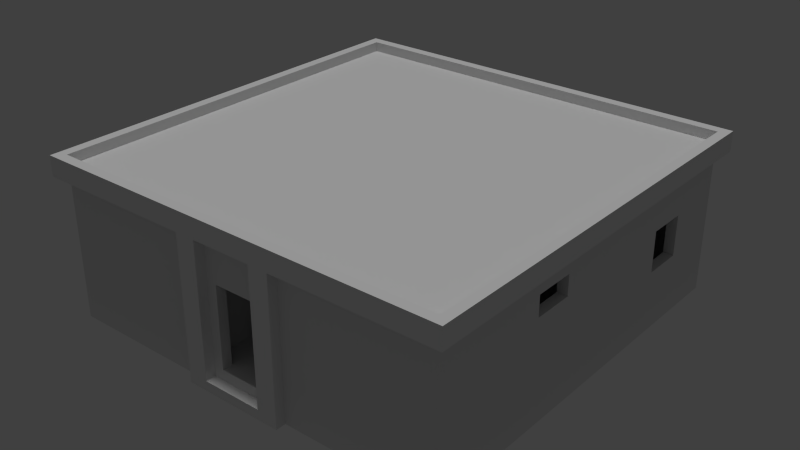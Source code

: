 # Source: klotzhouse_01_c_10x10x1.blend  (saved by Blender 2.67.0; exported with 4.5.12 LTS)
import bpy
from mathutils import Matrix  # noqa: F401  (used for matrix-valued properties, if any)

bpy.ops.wm.read_factory_settings(use_empty=True)
scene = bpy.context.scene
scene.name = 'Scene'

# ---- collections
col_collection_1 = bpy.data.collections.new('Collection 1'); scene.collection.children.link(col_collection_1)

# ---- materials (node trees are filled in below, after node groups)
mat_whitewall_dirty_01_decay = bpy.data.materials.new('whitewall_dirty_01_decay')
mat_whitewall_dirty_01_decay.alpha_threshold = 0.0
mat_whitewall_dirty_01_decay.use_transparent_shadow = False
mat_whitewall_dirty_01_decay.roughness = 0.5
mat_whitewall_dirty_01_decay.line_color = (0.0, 0.0, 0.0, 1.0)
mat_concrete_nobiax_smooth_01 = bpy.data.materials.new('concrete_nobiax_smooth_01')
mat_concrete_nobiax_smooth_01.alpha_threshold = 0.0
mat_concrete_nobiax_smooth_01.use_transparent_shadow = False
mat_concrete_nobiax_smooth_01.roughness = 0.5
mat_concrete_nobiax_smooth_01.line_color = (0.0, 0.0, 0.0, 1.0)

# ---- material node trees

# ---- world
world_world = bpy.data.worlds.new('World'); scene.world = world_world
world_world.color = (0.05088, 0.05088, 0.05088)
world_world.use_sun_shadow = False
world_world.sun_shadow_jitter_overblur = 0.0
world_world.cycles.sampling_method = 'MANUAL'
world_world.cycles.sample_map_resolution = 256

# ---- lights
light_hemi_001 = bpy.data.lights.new('Hemi.001', 'SUN')
light_hemi_001.transmission_factor = 0.0
light_hemi_001.angle = 0.1993
light_hemi_001.energy = 1.0
light_hemi_001.shadow_buffer_clip_start = 0.5
light_hemi_001.shadow_soft_size = 0.1
light_hemi_001.shadow_cascade_max_distance = 1000.0
light_hemi_001.cycles.use_multiple_importance_sampling = False

# ---- meshes
me_house8 = bpy.data.meshes.new('house8')
me_house8.from_pydata([(-10.0, 0.0, 1.798), (9.537e-07, -3.815e-06, 1.926), (-10.0, 0.0, 1.926), (-10.0, 40.0, 1.926), (9.537e-07, 40.0, 1.926), (-10.25, -1.0, 1.798), (-10.25, 41.0, 1.798), (0.25, 41.0, 1.798), (0.25, -1.0, 1.798), (0.25, -1.0, 2.054), (-10.25, -1.0, 2.054), (-10.0, 0.0, 2.054), (0.0, 0.0, 2.054), (0.25, 41.0, 2.054), (0.0, 40.0, 2.054), (-10.25, 41.0, 2.054), (-10.0, 40.0, 2.054), (-5.0, 34.0, 1.284), (-4.75, 34.0, 1.284), (-4.75, 30.0, 1.284), (-5.0, 30.0, 1.284), (-5.0, 34.0, 1.798), (-4.75, 30.0, 1.798), (-5.0, 30.0, 1.798), (-4.75, 30.0, 0.2568), (-4.75, 25.0, 0.2568), (-5.0, 25.0, 0.2568), (-5.0, 30.0, 0.2568), (-4.75, 25.0, 1.798), (-5.0, 25.0, 1.798), (-4.75, 39.0, 0.2568), (-4.75, 34.0, 0.2568), (-5.0, 34.0, 0.2568), (-5.0, 39.0, 0.2568), (-4.75, 39.0, 1.798), (-4.75, 34.0, 1.798), (-5.0, 39.0, 1.798), (-3.5, 16.0, 1.284), (-3.5, 15.0, 1.284), (-4.5, 15.0, 1.284), (-4.5, 16.0, 1.284), (-3.5, 16.0, 1.798), (-4.5, 15.0, 0.2568), (-9.75, 15.0, 0.2568), (-9.75, 16.0, 0.2568), (-4.5, 16.0, 0.2568), (-4.5, 15.0, 1.798), (-9.75, 15.0, 1.798), (-9.75, 16.0, 1.798), (-4.5, 16.0, 1.798), (-0.25, 15.0, 0.2568), (-3.5, 15.0, 0.2568), (-3.5, 16.0, 0.2568), (-0.25, 16.0, 0.2568), (-0.25, 15.0, 1.798), (-3.5, 15.0, 1.798), (-0.25, 16.0, 1.798), (-6.5, 24.0, 1.284), (-6.5, 25.0, 1.284), (-5.5, 25.0, 1.284), (-5.5, 24.0, 1.284), (-6.5, 24.0, 1.798), (-5.5, 25.0, 0.2568), (-0.25, 25.0, 0.2568), (-0.25, 24.0, 0.2568), (-5.5, 24.0, 0.2568), (-5.5, 25.0, 1.798), (-0.25, 25.0, 1.798), (-0.25, 24.0, 1.798), (-5.5, 24.0, 1.798), (-9.75, 25.0, 0.2568), (-6.5, 25.0, 0.2568), (-6.5, 24.0, 0.2568), (-9.75, 24.0, 0.2568), (-9.75, 25.0, 1.798), (-6.5, 25.0, 1.798), (-9.75, 24.0, 1.798), (-10.0, 40.0, 0.2568), (-9.75, 39.0, 1.798), (-8.5, 40.0, 0.7704), (-8.5, 40.0, 1.284), (-7.5, 40.0, 1.284), (-7.5, 40.0, 0.7704), (-10.0, 40.0, 1.798), (-4.0, 39.0, 1.541), (-4.0, 40.0, 1.541), (-3.0, 40.0, 1.541), (-3.0, 39.0, 1.541), (-4.0, 40.0, 1.798), (-3.0, 40.0, 1.798), (-8.5, 39.0, 1.284), (-7.5, 39.0, 1.284), (-7.5, 40.0, 1.798), (-4.0, 40.0, 0.2568), (-4.0, 39.0, 1.284), (-4.0, 40.0, 1.284), (-3.0, 40.0, 1.284), (-3.0, 39.0, 1.284), (-8.5, 40.0, 0.2568), (-7.5, 40.0, 0.2568), (-7.5, 39.0, 0.2568), (-8.5, 39.0, 0.7704), (-7.5, 39.0, 0.7704), (-3.0, 39.0, 0.2568), (-3.0, 40.0, 0.2568), (-3.0, 39.0, 1.798), (-8.5, 39.0, 0.2568), (-8.5, 40.0, 1.798), (-8.5, 39.0, 1.798), (-9.75, 39.0, 0.2568), (-4.0, 39.0, 0.2568), (-7.5, 39.0, 1.798), (-4.0, 39.0, 1.798), (-7.5, 1.0, 0.2568), (-7.5, 0.0, 0.2568), (-10.0, 1.983e-06, 0.2568), (-7.5, 0.0, 1.798), (-9.75, 1.0, 1.798), (-7.5, 1.0, 1.798), (-1.5, 1.0, 0.2568), (-1.5, 1.0, 1.798), (-0.25, 1.0, 1.798), (9.537e-07, -1.983e-06, 0.2568), (9.537e-07, -3.815e-06, 1.798), (-6.5, 1.0, 0.2568), (-6.5, 1.0, 0.7704), (-6.5, 0.0, 0.7704), (-7.5, 0.0, 0.7704), (-7.5, 1.0, 0.7704), (-1.5, -1.907e-06, 0.2568), (-1.5, 1.0, 0.7704), (-1.5, -1.907e-06, 0.7704), (-2.5, -1.907e-06, 0.7704), (-2.5, 1.0, 0.7704), (-6.5, 1.0, 1.284), (-6.5, 0.0, 1.284), (-7.5, 0.0, 1.284), (-7.5, 1.0, 1.284), (-6.5, 0.0, 1.798), (-1.5, 1.0, 1.284), (-1.5, -1.907e-06, 1.284), (-2.5, -1.907e-06, 1.284), (-2.5, 1.0, 1.284), (-1.5, -1.907e-06, 1.798), (-2.5, 1.0, 1.798), (-2.5, -1.907e-06, 0.2568), (-6.5, 0.0, 0.2568), (-2.5, 1.0, 0.2568), (-2.5, -1.907e-06, 1.798), (-6.5, 1.0, 1.798), (-9.75, 1.0, 0.2568), (-0.25, 1.0, 0.2568), (-10.0, 25.0, -1.192e-07), (-10.0, 15.0, -1.192e-07), (-10.25, 17.0, 0.1284), (-10.0, 22.0, 1.284), (-9.75, 22.0, 1.284), (-9.75, 18.0, 1.284), (-10.0, 18.0, 1.284), (-9.75, 22.0, 1.798), (-10.0, 18.0, 0.2568), (-9.75, 18.0, 0.2568), (-10.0, 18.0, 1.798), (-9.75, 18.0, 1.798), (-9.75, 22.0, 0.2568), (-10.0, 22.0, 0.2568), (-10.0, 22.0, 1.798), (-10.25, 25.0, -1.192e-07), (-10.0, 23.0, 0.1284), (-10.25, 23.0, 0.1284), (-10.25, 25.0, 1.798), (-10.0, 25.0, 1.798), (-10.0, 23.0, 1.798), (-10.25, 23.0, 1.798), (-10.0, 17.0, 0.1284), (-10.25, 15.0, -1.192e-07), (-10.25, 17.0, 1.798), (-10.0, 17.0, 1.798), (-10.0, 15.0, 1.798), (-10.25, 15.0, 1.798), (-0.25, 39.0, 0.2568), (9.537e-07, 40.0, 1.798), (9.537e-07, 15.0, -1.192e-07), (9.537e-07, 25.0, -1.192e-07), (0.25, 23.0, 0.1284), (9.537e-07, 18.0, 1.284), (-0.25, 18.0, 1.284), (-0.25, 22.0, 1.284), (9.537e-07, 22.0, 1.284), (-0.25, 18.0, 1.798), (-0.25, 39.0, 1.798), (9.537e-07, 22.0, 0.2568), (-0.25, 22.0, 0.2568), (9.537e-07, 22.0, 1.798), (-0.25, 22.0, 1.798), (-0.25, 18.0, 0.2568), (9.537e-07, 18.0, 0.2568), (9.537e-07, 18.0, 1.798), (0.0, 40.0, 0.2568), (0.25, 15.0, -1.192e-07), (9.537e-07, 17.0, 0.1284), (0.25, 17.0, 0.1284), (0.25, 15.0, 1.798), (9.537e-07, 15.0, 1.798), (9.537e-07, 17.0, 1.798), (0.25, 17.0, 1.798), (9.537e-07, 23.0, 0.1284), (0.25, 25.0, -1.192e-07), (0.25, 23.0, 1.798), (9.537e-07, 23.0, 1.798), (9.537e-07, 25.0, 1.798), (0.25, 25.0, 1.798), (0.0, 0.0, 0.0), (-10.0, 1.907e-06, 0.0), (-10.0, 40.0, 0.0), (0.0, 40.0, 0.0)], [], [(4, 3, 2, 1), (12, 11, 10, 9), (12, 9, 13, 14), (10, 11, 16, 15), (9, 10, 5, 8), (9, 8, 7, 13), (5, 10, 15, 6), (6, 15, 13, 7), (15, 16, 14, 13), (23, 21, 17, 20), (17, 18, 19, 20), (34, 35, 31, 30), (35, 22, 19, 18), (22, 28, 25, 24), (29, 23, 27, 26), (23, 22, 24, 27), (35, 21, 32, 31), (21, 36, 33, 32), (37, 38, 39, 40), (46, 47, 43, 42), (48, 49, 45, 44), (49, 46, 42, 45), (54, 55, 51, 50), (55, 46, 39, 38), (49, 41, 37, 40), (55, 41, 52, 51), (41, 56, 53, 52), (57, 58, 59, 60), (66, 67, 63, 62), (68, 69, 65, 64), (69, 66, 62, 65), (74, 75, 71, 70), (75, 66, 59, 58), (69, 61, 57, 60), (75, 61, 72, 71), (61, 76, 73, 72), (88, 89, 86, 85), (84, 85, 86, 87), (97, 96, 95, 94), (105, 112, 84, 87), (111, 108, 90, 91), (95, 96, 104, 93), (97, 94, 110, 103), (102, 101, 106, 100), (105, 89, 104, 103), (107, 108, 106, 98), (111, 92, 99, 100), (92, 88, 93, 99), (88, 112, 110, 93), (112, 111, 100, 110), (90, 80, 81, 91), (79, 82, 99, 98), (102, 82, 79, 101), (107, 92, 81, 80), (108, 78, 109, 106), (83, 107, 98, 77), (118, 116, 114, 113), (128, 127, 126, 125), (133, 132, 131, 130), (134, 135, 136, 137), (139, 140, 141, 142), (131, 132, 145, 129), (143, 148, 141, 140), (148, 138, 146, 145), (138, 149, 124, 146), (149, 144, 147, 124), (144, 148, 145, 147), (117, 118, 113, 150), (123, 143, 129, 122), (143, 120, 119, 129), (120, 121, 151, 119), (128, 125, 124, 113), (144, 120, 139, 142), (126, 127, 114, 146), (133, 130, 119, 147), (138, 116, 136, 135), (118, 149, 134, 137), (155, 156, 157, 158), (162, 163, 161, 160), (159, 163, 157, 156), (162, 166, 155, 158), (159, 166, 165, 164), (172, 173, 169, 168), (173, 170, 167, 169), (154, 169, 167, 175), (167, 152, 153, 175), (154, 174, 168, 169), (170, 171, 152, 167), (176, 177, 174, 154), (178, 179, 175, 153), (179, 176, 154, 175), (185, 186, 187, 188), (193, 194, 192, 191), (189, 194, 187, 186), (193, 197, 185, 188), (189, 197, 196, 195), (204, 205, 201, 200), (205, 202, 199, 201), (184, 201, 199, 207), (199, 182, 183, 207), (184, 206, 200, 201), (181, 193, 191, 198), (202, 203, 182, 199), (208, 209, 206, 184), (210, 211, 207, 183), (211, 208, 184, 207), (194, 190, 180, 192), (212, 213, 214, 215), (123, 0, 83, 181), (11, 12, 123, 0), (123, 12, 14, 181), (11, 0, 83, 16), (123, 8, 5, 0), (16, 83, 181, 14), (0, 5, 6, 83), (83, 6, 7, 181), (8, 123, 181, 7), (190, 105, 103, 180), (89, 181, 198, 104), (116, 0, 115, 114), (0, 162, 160, 115), (163, 117, 150, 161), (78, 159, 164, 109), (166, 83, 77, 165), (121, 189, 195, 151), (197, 123, 122, 196), (115, 77, 214, 213), (77, 198, 215, 214), (122, 115, 213, 212), (198, 122, 212, 215), (198, 77, 115, 122)])
me_house8.polygons.foreach_set('material_index', [1, 0, 0, 0, 0, 0, 0, 0, 0, 0, 0, 0, 0, 0, 0, 0, 0, 0, 0, 0, 0, 0, 0, 0, 0, 0, 0, 0, 0, 0, 0, 0, 0, 0, 0, 0, 0, 0, 0, 0, 0, 0, 0, 0, 0, 0, 0, 0, 0, 0, 0, 0, 0, 0, 0, 0, 0, 0, 0, 0, 0, 0, 0, 0, 0, 0, 0, 0, 0, 0, 0, 0, 0, 0, 0, 0, 0, 0, 0, 0, 0, 0, 0, 0, 0, 0, 0, 0, 0, 0, 0, 0, 0, 0, 0, 0, 0, 0, 0, 0, 0, 0, 0, 0, 0, 0, 0, 1, 1, 0, 0, 0, 0, 1, 0, 0, 0, 0, 0, 0, 0, 0, 0, 0, 0, 0, 0, 0, 0, 0, 1])
_uv = me_house8.uv_layers.new(name='UVMap')
_uv.uv.foreach_set('vector', [1.449, -0.4492, 1.449, 1.449, -0.4492, 1.449, -0.4492, -0.4492, 0.9602, 0.6648, 0.052, 0.6648, 0.006103, 0.7273, 1.006, 0.7273, 0.9555, 0.6453, 1.001, 0.7117, 0.001447, 0.7117, 0.04735, 0.6453, 1.001, 0.7117, 0.9555, 0.6453, 0.04735, 0.6453, 0.001447, 0.7117, 1.006, 0.7273, 0.006103, 0.7273, 0.006103, 0.8523, 1.006, 0.8523, 1.001, 0.7117, 1.001, 0.8445, 0.001447, 0.8445, 0.001447, 0.7117, 1.001, 0.8445, 1.001, 0.7117, 0.001447, 0.7117, 0.001447, 0.8445, 0.006103, 0.8523, 0.006103, 0.7273, 1.006, 0.7273, 1.006, 0.8523, 0.006103, 0.7273, 0.052, 0.6648, 0.9602, 0.6648, 1.006, 0.7273, 1.242, 0.5352, 1.031, 0.5352, 1.031, 0.6992, 1.242, 0.6992, 0.6851, 0.5605, 0.6851, 0.6098, 0.8824, 0.6098, 0.8824, 0.5605, 0.7695, 0.5352, 1.031, 0.5352, 1.031, 1.023, 0.7695, 1.023, 1.031, 0.5352, 1.242, 0.5352, 1.242, 0.6992, 1.031, 0.6992, 1.242, 0.5352, 1.504, 0.5352, 1.504, 1.023, 1.242, 1.023, 1.504, 0.5352, 1.242, 0.5352, 1.242, 1.023, 1.504, 1.023, 0.6133, 0.5195, 0.5273, 0.5195, 0.5273, 1.023, 0.6133, 1.023, 0.4141, 0.5039, 0.4961, 0.5039, 0.4961, 1.023, 0.4141, 1.023, 1.031, 0.5352, 0.7695, 0.5352, 0.7695, 1.023, 1.031, 1.023, 0.7031, 0.4688, 0.6211, 0.4688, 0.6211, 0.7695, 0.7031, 0.7695, 0.3984, 0.5352, 1.504, 0.5352, 1.504, 1.023, 0.3984, 1.023, 1.504, 0.5352, 0.3984, 0.5352, 0.3984, 1.023, 1.504, 1.023, 0.2422, 0.4805, 0.1797, 0.4805, 0.1797, 1.023, 0.2422, 1.023, -0.4961, 0.5352, 0.1914, 0.5352, 0.1914, 1.023, -0.4961, 1.023, 0.1914, 0.5352, 0.3984, 0.5352, 0.3984, 0.6992, 0.1914, 0.6992, 0.3984, 0.5352, 0.1914, 0.5352, 0.1914, 0.6992, 0.3984, 0.6992, 0.1797, 0.4805, 0.2422, 0.4805, 0.2422, 1.023, 0.1797, 1.023, 0.1914, 0.5352, -0.4961, 0.5352, -0.4961, 1.023, 0.1914, 1.023, 0.7031, 0.4688, 0.6211, 0.4688, 0.6211, 0.7695, 0.7031, 0.7695, 0.3984, 0.5352, 1.504, 0.5352, 1.504, 1.023, 0.3984, 1.023, 1.504, 0.5352, 0.3984, 0.5352, 0.3984, 1.023, 1.504, 1.023, 0.2422, 0.4805, 0.1797, 0.4805, 0.1797, 1.023, 0.2422, 1.023, -0.4961, 0.5352, 0.1914, 0.5352, 0.1914, 1.023, -0.4961, 1.023, 0.1914, 0.5352, 0.3984, 0.5352, 0.3984, 0.6992, 0.1914, 0.6992, 0.3984, 0.5352, 0.1914, 0.5352, 0.1914, 0.6992, 0.3984, 0.6992, 0.1797, 0.4805, 0.2422, 0.4805, 0.2422, 1.023, 0.1797, 1.023, 0.1914, 0.5352, -0.4961, 0.5352, -0.4961, 1.023, 0.1914, 1.023, 0.4023, 0.9727, 0.3047, 0.9727, 0.3047, 0.8398, 0.4023, 0.8398, 0.5449, 0.7012, 0.5449, 0.7344, 0.6797, 0.7344, 0.6797, 0.7012, 0.4961, 0.5742, 0.4961, 0.6211, 0.3164, 0.6211, 0.3164, 0.5742, 1.02, 0.4844, 0.7617, 0.4844, 0.7617, 0.5742, 1.02, 0.5742, -0.1445, 0.4844, -0.4023, 0.4844, -0.4023, 0.6641, -0.1445, 0.6641, 0.4023, 0.6992, 0.3047, 0.6992, 0.3047, 0.1562, 0.4023, 0.1562, 1.02, 0.6641, 0.7617, 0.6641, 0.7617, 1.027, 1.02, 1.027, -0.1445, 0.8438, -0.4023, 0.8438, -0.4023, 1.027, -0.1445, 1.027, 1.438, 0.7852, 1.484, 0.7852, 1.484, 0.2148, 1.438, 0.2148, 0.8125, 0.8828, 0.7734, 0.8828, 0.7734, 0.4062, 0.8125, 0.4062, 1.438, 0.9102, 1.484, 0.9102, 1.484, 0.3398, 1.438, 0.3398, 0.7539, 0.9727, 0.4023, 0.9727, 0.4023, 0.1562, 0.7539, 0.1562, 1.484, 0.7852, 1.438, 0.7852, 1.438, 0.2148, 1.484, 0.2148, 0.7617, 0.4844, -0.1445, 0.4844, -0.1445, 1.027, 0.7617, 1.027, 0.5498, 0.7734, 0.5498, 0.8027, 0.6895, 0.8027, 0.6895, 0.7734, 0.8555, 0.4297, 0.7539, 0.4297, 0.7539, 0.1562, 0.8555, 0.1562, 0.4961, 0.5742, 0.4961, 0.6211, 0.3164, 0.6211, 0.3164, 0.5742, 0.8555, 0.9727, 0.7539, 0.9727, 0.7539, 0.6992, 0.8555, 0.6992, -0.4023, 0.4844, -0.7891, 0.4844, -0.7891, 1.027, -0.4023, 1.027, 1.004, 0.9727, 0.8555, 0.9727, 0.8555, 0.1562, 1.004, 0.1562, 0.1424, 0.7161, 0.09763, 0.7161, 0.09763, 0.4278, 0.1424, 0.4278, 0.2969, 0.5508, 0.2969, 0.5977, 0.01562, 0.5977, 0.01562, 0.5508, 0.2969, 0.5508, 0.2969, 0.5977, 0.01562, 0.5977, 0.01562, 0.5508, 0.3496, 0.5762, 0.3311, 0.5762, 0.3311, 0.7734, 0.3496, 0.7734, 0.3105, 0.5762, 0.2881, 0.5762, 0.2881, 0.7676, 0.3105, 0.7676, 0.8555, 0.4297, 0.7539, 0.4297, 0.7539, 0.1562, 0.8555, 0.1562, 0.8555, 0.9727, 0.7539, 0.9727, 0.7539, 0.6992, 0.8555, 0.6992, 0.7539, 0.9727, 0.3555, 0.9727, 0.3555, 0.1562, 0.7539, 0.1562, 0.09763, 0.7161, 0.1424, 0.7161, 0.1424, 0.4278, 0.09763, 0.4278, 0.8164, 0.5352, -0.02344, 0.5352, -0.02344, 1.023, 0.8164, 1.023, 0.1424, 0.7161, 0.09763, 0.7161, 0.09763, 0.4278, 0.1424, 0.4278, 1.5, 0.5352, 1.027, 0.5352, 1.027, 1.023, 1.5, 1.023, 0.9805, 0.9727, 0.8555, 0.9727, 0.8555, 0.1562, 0.9805, 0.1562, 0.09763, 0.7161, 0.1424, 0.7161, 0.1424, 0.4278, 0.09763, 0.4278, -0.2344, 0.5352, -0.5, 0.5352, -0.5, 1.023, -0.2344, 1.023, 1.027, 0.8438, 0.8164, 0.8438, 0.8164, 1.023, 1.027, 1.023, -0.02344, 0.5352, -0.2344, 0.5352, -0.2344, 0.6992, -0.02344, 0.6992, 0.3555, 0.4297, 0.2539, 0.4297, 0.2539, 0.1562, 0.3555, 0.1562, -0.02344, 0.8594, -0.2344, 0.8594, -0.2344, 1.023, -0.02344, 1.023, 0.3555, 0.9727, 0.2539, 0.9727, 0.2539, 0.6992, 0.3555, 0.6992, 1.027, 0.5352, 0.8164, 0.5352, 0.8164, 0.6992, 1.027, 0.6992, 0.5693, 0.6035, 0.5693, 0.6328, 0.6992, 0.6328, 0.6992, 0.6035, -0.418, 0.7852, -0.3711, 0.7852, -0.3711, 0.2148, -0.418, 0.2148, 0.375, 0.4844, 0.6328, 0.4844, 0.6328, 0.6641, 0.375, 0.6641, 0.5547, 0.9727, 0.4531, 0.9727, 0.4531, 0.6992, 0.5547, 0.6992, -0.3711, 0.7852, -0.418, 0.7852, -0.418, 0.2148, -0.3711, 0.2148, 0.5, 0.875, 0.375, 0.875, 0.375, 0.0, 0.5, 0.0, 0.2852, 0.9258, 0.1523, 0.9258, 0.1523, 0.0, 0.2852, 0.06641, 0.6836, 0.06641, 0.2852, 0.06641, 0.1523, 0.0, 0.8164, 0.0, 0.6572, 0.123, 0.6562, 0.1914, 0.9336, 0.1914, 0.9316, 0.123, 0.9316, 0.123, 0.9336, 0.1914, 0.6562, 0.1914, 0.6572, 0.123, 0.125, 0.875, 0.25, 0.875, 0.25, 0.0, 0.125, 0.0, 0.25, 0.875, 0.375, 0.875, 0.375, 0.0, 0.25, 0.0, 0.625, 0.875, 0.5, 0.875, 0.5, 0.0, 0.625, 0.0, 0.8164, 0.9258, 0.6836, 0.9258, 0.6836, 0.06641, 0.8164, 0.0, 0.5693, 0.6035, 0.5693, 0.6328, 0.6992, 0.6328, 0.6992, 0.6035, -0.418, 0.7852, -0.3711, 0.7852, -0.3711, 0.2148, -0.418, 0.2148, 0.375, 0.4844, 0.6328, 0.4844, 0.6328, 0.6641, 0.375, 0.6641, 0.5547, 0.9727, 0.4531, 0.9727, 0.4531, 0.6992, 0.5547, 0.6992, -0.3711, 0.7852, -0.418, 0.7852, -0.418, 0.2148, -0.3711, 0.2148, 0.5, 0.875, 0.375, 0.875, 0.375, 0.0, 0.5, 0.0, 0.2852, 0.9258, 0.1523, 0.9258, 0.1523, 0.0, 0.2852, 0.06641, 0.6836, 0.06641, 0.2852, 0.06641, 0.1523, 0.0, 0.8164, 0.0, 0.6572, 0.123, 0.6562, 0.1914, 0.9336, 0.1914, 0.9316, 0.123, 0.9316, 0.123, 0.9336, 0.1914, 0.6562, 0.1914, 0.6572, 0.123, 1.004, 0.9727, 0.5547, 0.9727, 0.5547, 0.125, 1.004, 0.125, 0.125, 0.875, 0.25, 0.875, 0.25, 0.0, 0.125, 0.0, 0.25, 0.875, 0.375, 0.875, 0.375, 0.0, 0.25, 0.0, 0.625, 0.875, 0.5, 0.875, 0.5, 0.0, 0.625, 0.0, 0.8164, 0.9258, 0.6836, 0.9258, 0.6836, 0.06641, 0.8164, 0.0, 0.6328, 0.4844, 1.797, 0.4844, 1.797, 1.027, 0.6328, 1.027, -0.6094, -0.6992, -0.6094, 1.617, 1.699, 1.617, 1.699, -0.6992, -0.4492, -0.4492, -0.4492, 1.449, 1.449, 1.449, 1.449, -0.4492, 0.052, 0.6648, 0.9602, 0.6648, 0.9602, 0.8523, 0.052, 0.8523, 0.9555, 0.8445, 0.9555, 0.6453, 0.04735, 0.6453, 0.04735, 0.8445, 0.9555, 0.6453, 0.9555, 0.8445, 0.04735, 0.8445, 0.04735, 0.6453, 0.04688, 0.875, 0.0, 0.9219, 1.0, 0.9219, 0.9531, 0.875, 0.052, 0.6648, 0.052, 0.8523, 0.9602, 0.8523, 0.9602, 0.6648, 0.04688, 0.8281, 0.0, 0.875, 1.0, 0.875, 0.9531, 0.8281, 0.04688, 0.875, 0.0, 0.9219, 1.0, 0.9219, 0.9531, 0.875, 1.0, 0.8711, 0.9531, 0.8242, 0.04688, 0.8242, 0.0, 0.8711, 1.797, 0.4844, 1.02, 0.4844, 1.02, 1.027, 1.797, 1.027, 0.3047, 0.9727, 0.003906, 0.9727, 0.003906, 0.1562, 0.3047, 0.1562, 0.2539, 0.9727, 0.02734, 0.9727, 0.02734, 0.1562, 0.2539, 0.1562, 1.004, 0.9727, 0.5547, 0.9727, 0.5547, 0.125, 1.004, 0.125, 0.6328, 0.4844, 1.797, 0.4844, 1.797, 1.027, 0.6328, 1.027, -0.7891, 0.4844, 0.375, 0.4844, 0.375, 1.027, -0.7891, 1.027, 0.4531, 0.9727, 0.003906, 0.9727, 0.003906, 0.125, 0.4531, 0.125, -0.7891, 0.4844, 0.375, 0.4844, 0.375, 1.027, -0.7891, 1.027, 0.4531, 0.9727, 0.003906, 0.9727, 0.003906, 0.125, 0.4531, 0.125, 0.0, 0.125, 1.0, 0.125, 1.0, 0.0, 0.0, 0.0, 1.0, 0.125, 0.0, 0.125, 1.51e-07, 0.0, 1.0, 0.0, 0.0, 0.125, 1.0, 0.125, 1.0, 0.0, 7.813e-08, 0.0, 1.0, 0.125, 0.0, 0.125, 4.167e-08, 2.5e-06, 1.0, 2.5e-06, 1.965, -0.9727, 1.965, 2.039, -1.047, 2.039, -1.047, -0.9727])
me_house8.materials.append(mat_whitewall_dirty_01_decay)
me_house8.materials.append(mat_concrete_nobiax_smooth_01)
me_house8.materials.append(None)
me_house8.materials.append(None)
me_house8.materials.append(None)
me_house8.use_remesh_preserve_volume = False
me_house8.use_remesh_preserve_attributes = False
me_house8.use_mirror_vertex_groups = False
me_house8.update()

# ---- objects
ob_hemi = bpy.data.objects.new('Hemi', light_hemi_001)
ob_base = bpy.data.objects.new('base', None)
ob_nulldetail0 = bpy.data.objects.new('nulldetail0', None)
ob_detail8 = bpy.data.objects.new('detail8', None)
ob_start = bpy.data.objects.new('start', None)
ob_house8 = bpy.data.objects.new('house8', me_house8)

# ---- transforms, parenting, visibility, modifiers, constraints
ob_hemi.location = (-17.24, 5.8, -6.73)
ob_hemi.lineart.crease_threshold = 0.0
ob_base.location = (0.0, 0.0, 0.0)
ob_base.empty_image_offset = (0.0, 0.0)
ob_base.lineart.crease_threshold = 0.0
ob_nulldetail0.parent = ob_base
ob_nulldetail0.location = (0.0, 0.0, 0.0)
ob_nulldetail0.empty_image_offset = (0.0, 0.0)
ob_nulldetail0.lineart.crease_threshold = 0.0
ob_detail8.parent = ob_base
ob_detail8.location = (0.0, 0.0, 0.0)
ob_detail8.empty_image_offset = (0.0, 0.0)
ob_detail8.lineart.crease_threshold = 0.0
ob_start.parent = ob_base
ob_start.location = (0.0, 0.0, 0.0)
ob_start.empty_image_offset = (0.0, 0.0)
ob_start.lineart.crease_threshold = 0.0
ob_house8.parent = ob_start
ob_house8.location = (0.0, 0.0, 0.0)
ob_house8.rotation_euler = (0.0, -0.0, -1.571)
ob_house8.scale = (1.0, 0.25, 1.947)
ob_house8.lineart.crease_threshold = 0.0

# ---- collection membership
col_collection_1.objects.link(ob_hemi)
col_collection_1.objects.link(ob_base)
col_collection_1.objects.link(ob_nulldetail0)
col_collection_1.objects.link(ob_detail8)
col_collection_1.objects.link(ob_start)
col_collection_1.objects.link(ob_house8)

# ---- scene / render settings (as saved in the file)
scene.frame_start = 1; scene.frame_end = 250; scene.frame_set(1)
scene.render.engine = 'BLENDER_EEVEE_NEXT'
scene.render.image_settings.color_mode = 'RGB'
scene.render.image_settings.compression = 90
scene.render.resolution_percentage = 50
scene.render.dither_intensity = 0.0
scene.cycles.use_denoising = False
scene.cycles.samples = 10
scene.cycles.sampling_pattern = 'TABULATED_SOBOL'
scene.cycles.light_sampling_threshold = 0.0
scene.cycles.use_adaptive_sampling = False
scene.cycles.use_light_tree = False
scene.cycles.blur_glossy = 0.0
scene.cycles.volume_bounces = 1
scene.cycles.pixel_filter_type = 'GAUSSIAN'
scene.cycles.sample_clamp_indirect = 0.0
scene.view_settings.view_transform = 'Standard'
bpy.context.view_layer.update()

# ---- added for rendering (the .blend has no active camera): camera
cam_auto = bpy.data.cameras.new('AutoCamera')
cam_auto.lens = 50.0
cam_auto.sensor_width = 36.0
cam_auto.clip_end = 1000.0
ob_auto_camera = bpy.data.objects.new('AutoCamera', cam_auto)
scene.collection.objects.link(ob_auto_camera)
ob_auto_camera.location = (19.2286, -12.0743, 13.3829)
ob_auto_camera.rotation_euler = (1.09748, -7.21219e-08, 0.694738)
scene.camera = ob_auto_camera
bpy.context.view_layer.update()
